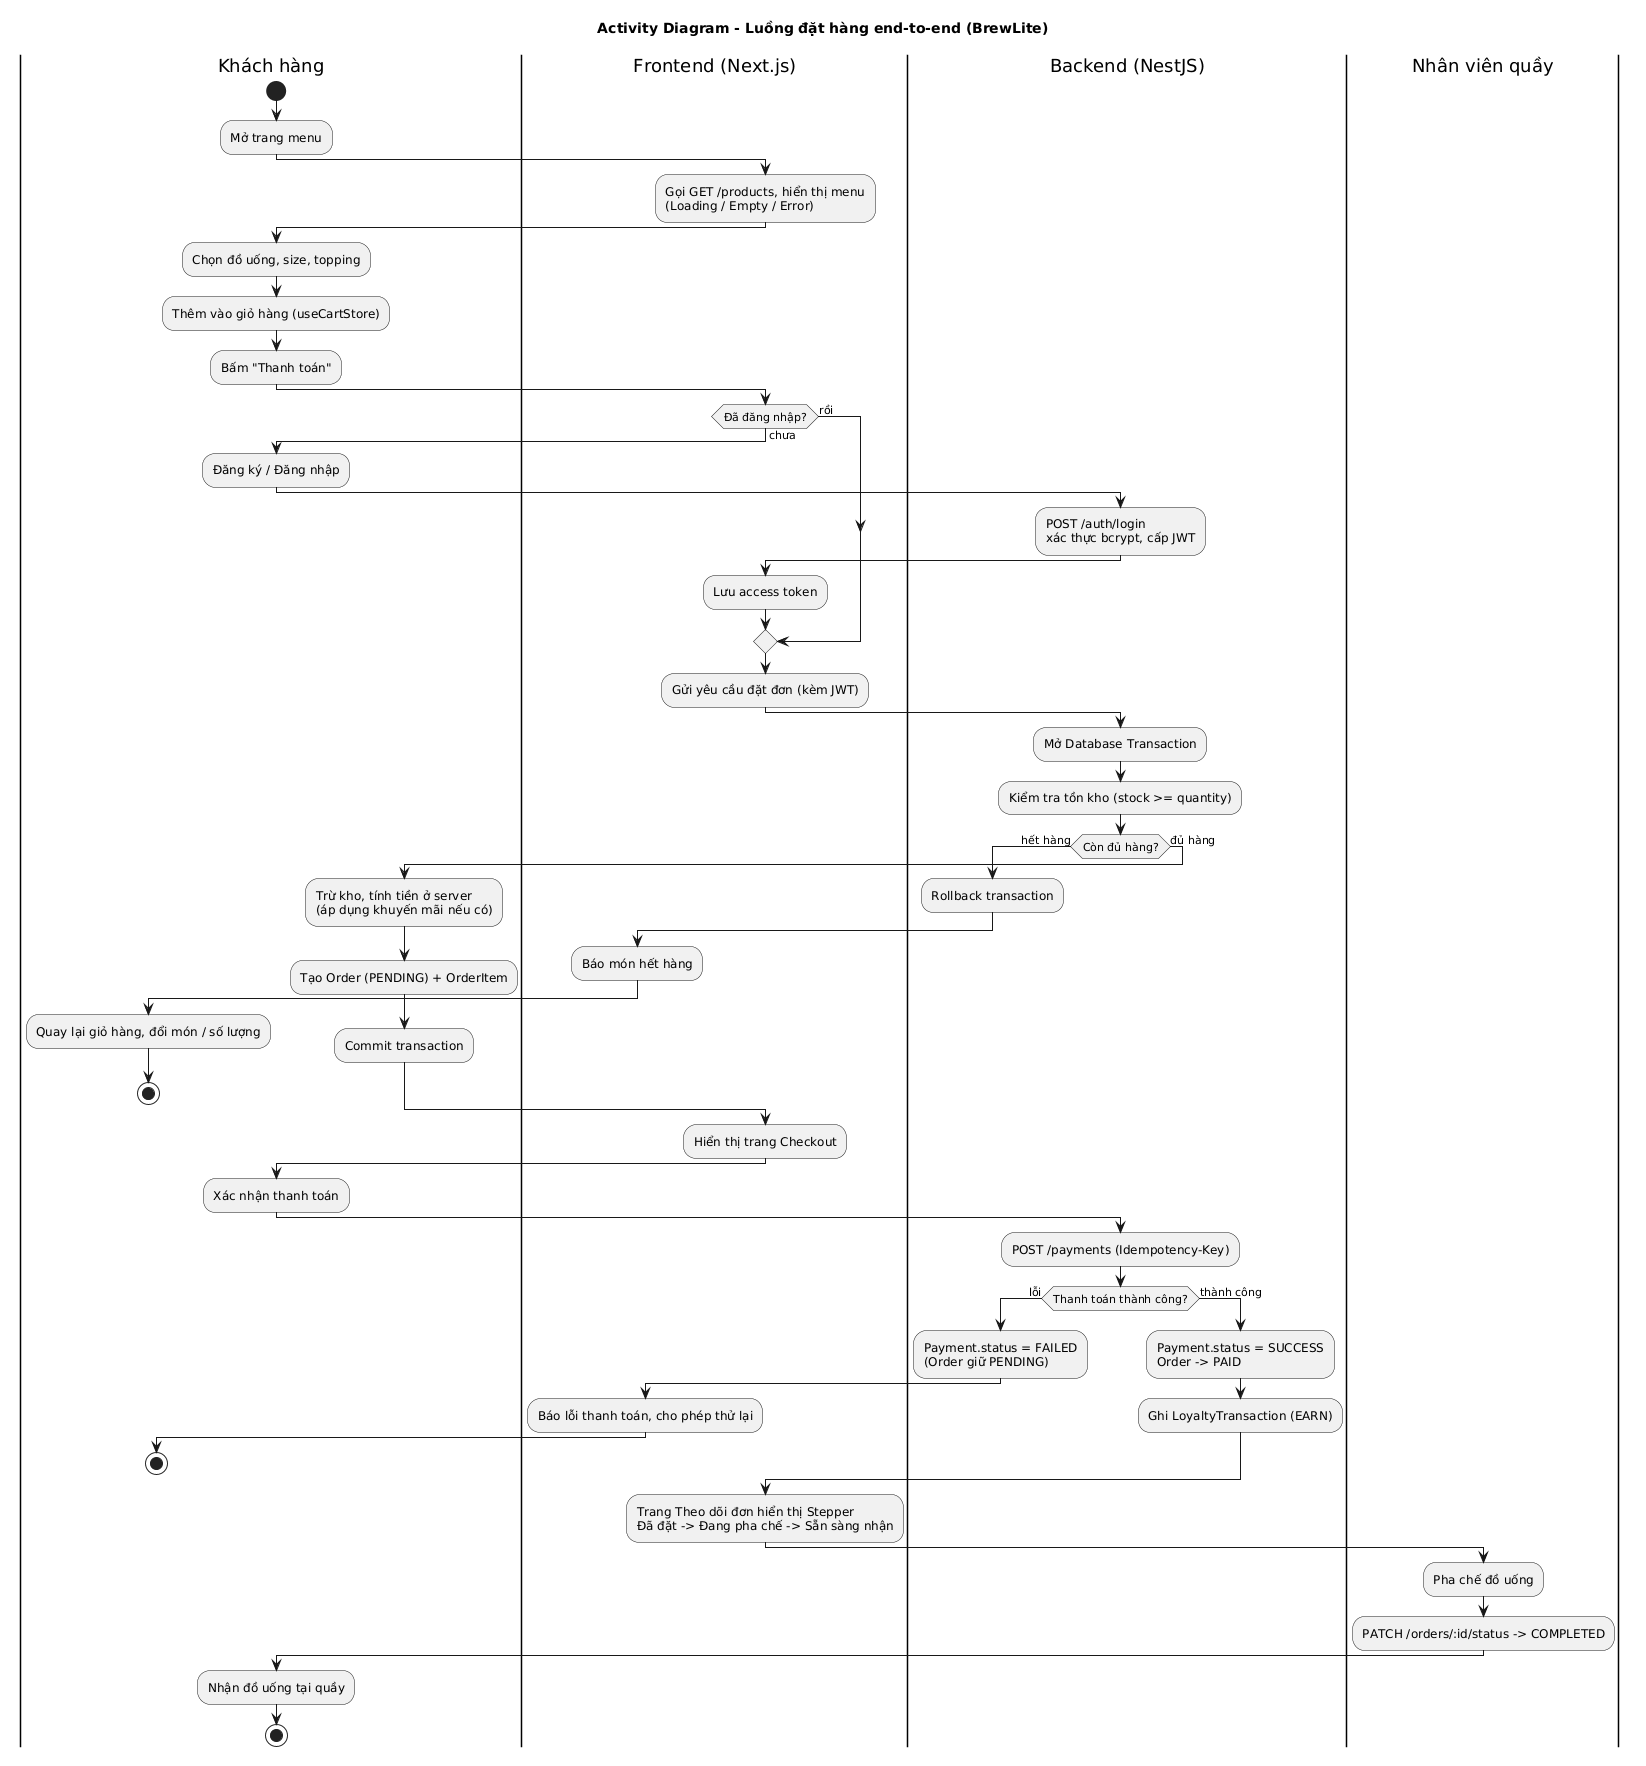

The diagram above was rendered by PlantUML. Its source (embedded in the PNG):
@startuml
title Activity Diagram - Luồng đặt hàng end-to-end (BrewLite)
skinparam shadowing false

|Khách hàng|
start
:Mở trang menu;
|Frontend (Next.js)|
:Gọi GET /products, hiển thị menu\n(Loading / Empty / Error);
|Khách hàng|
:Chọn đồ uống, size, topping;
:Thêm vào giỏ hàng (useCartStore);
:Bấm "Thanh toán";

|Frontend (Next.js)|
if (Đã đăng nhập?) then (chưa)
  |Khách hàng|
  :Đăng ký / Đăng nhập;
  |Backend (NestJS)|
  :POST /auth/login\nxác thực bcrypt, cấp JWT;
  |Frontend (Next.js)|
  :Lưu access token;
else (rồi)
endif

:Gửi yêu cầu đặt đơn (kèm JWT);
|Backend (NestJS)|
:Mở Database Transaction;
:Kiểm tra tồn kho (stock >= quantity);
if (Còn đủ hàng?) then (hết hàng)
  :Rollback transaction;
  |Frontend (Next.js)|
  :Báo món hết hàng;
  |Khách hàng|
  :Quay lại giỏ hàng, đổi món / số lượng;
  stop
else (đủ hàng)
  :Trừ kho, tính tiền ở server\n(áp dụng khuyến mãi nếu có);
  :Tạo Order (PENDING) + OrderItem;
  :Commit transaction;
endif

|Frontend (Next.js)|
:Hiển thị trang Checkout;
|Khách hàng|
:Xác nhận thanh toán;
|Backend (NestJS)|
:POST /payments (Idempotency-Key);
if (Thanh toán thành công?) then (lỗi)
  :Payment.status = FAILED\n(Order giữ PENDING);
  |Frontend (Next.js)|
  :Báo lỗi thanh toán, cho phép thử lại;
  |Khách hàng|
  stop
else (thành công)
  |Backend (NestJS)|
  :Payment.status = SUCCESS\nOrder -> PAID;
  :Ghi LoyaltyTransaction (EARN);
endif

|Frontend (Next.js)|
:Trang Theo dõi đơn hiển thị Stepper\nĐã đặt -> Đang pha chế -> Sẵn sàng nhận;
|Nhân viên quầy|
:Pha chế đồ uống;
:PATCH /orders/:id/status -> COMPLETED;
|Khách hàng|
:Nhận đồ uống tại quầy;
stop
@enduml